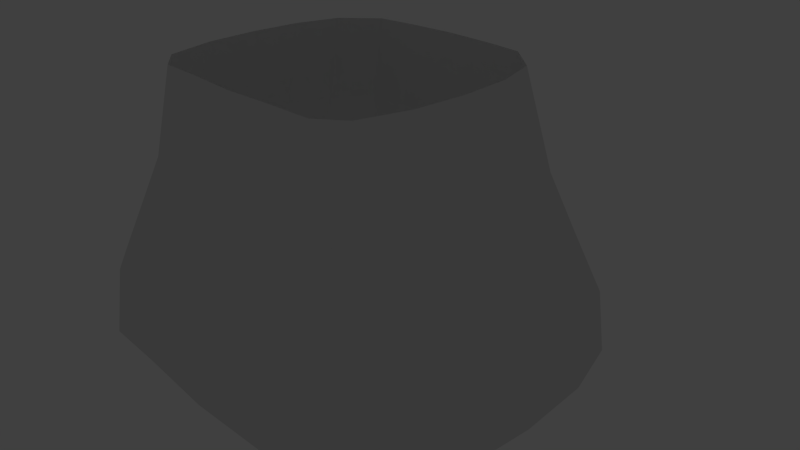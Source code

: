 # Source: panda5.blend  (saved by Blender 2.72.0; exported with 4.5.12 LTS)
import bpy
from mathutils import Matrix  # noqa: F401  (used for matrix-valued properties, if any)

bpy.ops.wm.read_factory_settings(use_empty=True)
scene = bpy.context.scene
scene.name = 'Scene'

# ---- collections
col_collection_1 = bpy.data.collections.new('Collection 1'); scene.collection.children.link(col_collection_1)
col_collection_2 = bpy.data.collections.new('Collection 2'); scene.collection.children.link(col_collection_2)
col_collection_2.hide_render = True
col_collection_2.hide_viewport = True
col_collection_3 = bpy.data.collections.new('Collection 3'); scene.collection.children.link(col_collection_3)
col_collection_3.hide_render = True
col_collection_3.hide_viewport = True

# ---- world
world_world = bpy.data.worlds.new('World'); scene.world = world_world
world_world.color = (0.05088, 0.05088, 0.05088)
world_world.use_sun_shadow = False
world_world.sun_shadow_jitter_overblur = 0.0
world_world.cycles.sampling_method = 'MANUAL'
world_world.cycles.sample_map_resolution = 256

# ---- cameras
cam_camera = bpy.data.cameras.new('Camera')
cam_camera.clip_end = 100.0
cam_camera.lens = 35.0
cam_camera.sensor_width = 32.0
cam_camera.sensor_height = 18.0
cam_camera.ortho_scale = 7.314
cam_camera.dof.focus_distance = 0.0
cam_camera.dof.aperture_fstop = 128.0

# ---- lights
light_lamp = bpy.data.lights.new('Lamp', 'POINT')
light_lamp.transmission_factor = 0.0
light_lamp.cutoff_distance = 30.0
light_lamp.energy = 100.0
light_lamp.shadow_buffer_clip_start = 1.001
light_lamp.shadow_soft_size = 0.1
light_lamp.shadow_maximum_resolution = 0.006
light_lamp.use_absolute_resolution = True
light_lamp.cycles.use_multiple_importance_sampling = False

# ---- meshes
me_plane = bpy.data.meshes.new('Plane')
me_plane.from_pydata([(1.15, -0.9372, 2.659), (1.031, 0.6796, 2.279), (0.0, -0.9372, 2.712), (0.0, 0.6796, 2.323), (2.059, -0.9372, 2.637), (1.792, 0.6796, 2.26), (2.562, -0.9372, 2.271), (2.214, 0.6796, 1.953), (2.826, -0.9372, 1.338), (2.435, 0.6796, 1.172), (2.89, -0.9372, 0.341), (2.489, 0.6796, 0.3358), (2.82, -0.9372, -0.6562), (2.43, 0.6796, -0.5), (2.562, -0.9372, -1.495), (2.214, 0.6796, -1.203), (1.896, -0.9372, -2.065), (1.656, 0.6796, -1.681), (1.124, -0.9372, -2.148), (1.008, 0.6796, -1.751), (0.0, -0.9372, -2.196), (0.0, 0.6796, -1.791), (1.191, -0.06189, 2.512), (0.0, -0.06189, 2.561), (2.043, -0.06189, 2.491), (2.515, -0.06189, 2.148), (2.762, -0.06189, 1.274), (2.822, -0.06189, 0.339), (2.756, -0.06189, -0.5957), (2.515, -0.06189, -1.382), (1.891, -0.06189, -1.916), (1.166, -0.06189, -1.994), (0.0, -0.06189, -2.039), (0.9515, 1.438, 1.992), (0.0, 1.438, 2.03), (1.602, 1.438, 1.976), (1.963, 1.438, 1.714), (2.151, 1.438, 1.046), (2.198, 1.438, 0.3319), (2.147, 1.438, -0.3823), (1.963, 1.438, -0.9827), (1.486, 1.438, -1.391), (0.9324, 1.438, -1.451), (0.0, 1.438, -1.485), (0.6652, 2.624, 1.879), (0.0, 2.624, 1.915), (1.272, 2.624, 1.865), (1.609, 2.624, 1.62), (1.785, 2.624, 0.9968), (1.828, 2.624, 0.3304), (1.781, 2.624, -0.336), (1.609, 2.624, -0.8964), (1.164, 2.624, -1.277), (0.6474, 2.624, -1.333), (0.0, 2.624, -1.365)], [], [(23, 22, 1, 3), (22, 0, 4, 24), (24, 4, 6, 25), (25, 6, 8, 26), (26, 8, 10, 27), (27, 10, 12, 28), (28, 12, 14, 29), (29, 14, 16, 30), (30, 16, 18, 31), (31, 18, 20, 32), (2, 0, 22, 23), (1, 22, 24, 5), (5, 24, 25, 7), (7, 25, 26, 9), (9, 26, 27, 11), (11, 27, 28, 13), (13, 28, 29, 15), (15, 29, 30, 17), (17, 30, 31, 19), (19, 31, 32, 21), (19, 21, 43, 42), (17, 19, 42, 41), (15, 17, 41, 40), (13, 15, 40, 39), (11, 13, 39, 38), (9, 11, 38, 37), (7, 9, 37, 36), (5, 7, 36, 35), (1, 5, 35, 33), (3, 1, 33, 34), (42, 43, 54, 53), (41, 42, 53, 52), (40, 41, 52, 51), (39, 40, 51, 50), (38, 39, 50, 49), (37, 38, 49, 48), (36, 37, 48, 47), (35, 36, 47, 46), (33, 35, 46, 44), (34, 33, 44, 45)])
me_plane.use_remesh_preserve_volume = False
me_plane.use_remesh_preserve_attributes = False
me_plane.use_mirror_vertex_groups = False
me_plane.update()

# ---- objects
ob_plane = bpy.data.objects.new('Plane', me_plane)
ob_lamp = bpy.data.objects.new('Lamp', light_lamp)
ob_camera = bpy.data.objects.new('Camera', cam_camera)

# ---- transforms, parenting, visibility, modifiers, constraints
ob_plane.location = (0.0, 0.0, 0.0)
ob_plane.rotation_euler = (1.571, -0.0, 0.0)
ob_plane.lineart.crease_threshold = 0.0
_m = ob_plane.modifiers.new('Mirror', 'MIRROR')
_m.use_clip = True
ob_lamp.location = (4.076, 1.005, 5.904)
ob_lamp.rotation_euler = (0.6503, 0.05522, 1.866)
ob_lamp.lock_rotations_4d = False
ob_lamp.empty_display_type = 'ARROWS'
ob_lamp.color = (0.0, 0.0, 0.0, 0.0)
ob_lamp.lineart.crease_threshold = 0.0
ob_camera.location = (7.481, -6.508, 5.344)
ob_camera.rotation_euler = (1.109, 0.01082, 0.8149)
ob_camera.lock_rotations_4d = False
ob_camera.empty_display_type = 'ARROWS'
ob_camera.color = (0.0, 0.0, 0.0, 0.0)
ob_camera.display_type = 'WIRE'
ob_camera.lineart.crease_threshold = 0.0

# ---- collection membership
col_collection_1.objects.link(ob_plane)
col_collection_2.objects.link(ob_lamp)
col_collection_3.objects.link(ob_camera)

# ---- scene / render settings (as saved in the file)
scene.camera = ob_camera
scene.frame_start = 1; scene.frame_end = 250; scene.frame_set(1)
scene.render.engine = 'BLENDER_EEVEE_NEXT'
scene.render.resolution_percentage = 50
scene.render.dither_intensity = 0.0
scene.cycles.use_denoising = False
scene.cycles.samples = 10
scene.cycles.sampling_pattern = 'TABULATED_SOBOL'
scene.cycles.light_sampling_threshold = 0.0
scene.cycles.use_adaptive_sampling = False
scene.cycles.use_light_tree = False
scene.cycles.blur_glossy = 0.0
scene.cycles.pixel_filter_type = 'GAUSSIAN'
scene.cycles.sample_clamp_indirect = 0.0
scene.view_settings.view_transform = 'Standard'
bpy.context.view_layer.update()
